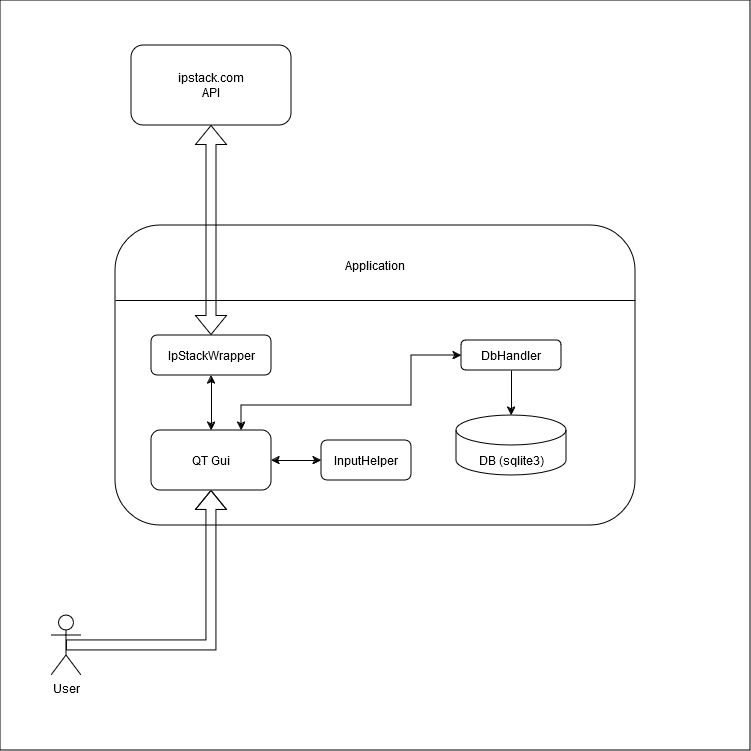

The diagram above was exported from draw.io. Its source (the exported page's mxGraphModel, read from the mxfile embedded in the PNG):
<mxGraphModel dx="1975" dy="1078" grid="1" gridSize="10" guides="1" tooltips="1" connect="1" arrows="1" fold="1" page="1" pageScale="1" pageWidth="827" pageHeight="1169" math="0" shadow="0">
  <root>
    <mxCell id="WIyWlLk6GJQsqaUBKTNV-0" />
    <mxCell id="WIyWlLk6GJQsqaUBKTNV-1" parent="WIyWlLk6GJQsqaUBKTNV-0" />
    <mxCell id="VOB6hcCKUsCOc-b2RM3g-26" value="" style="whiteSpace=wrap;html=1;aspect=fixed;" vertex="1" parent="WIyWlLk6GJQsqaUBKTNV-1">
      <mxGeometry x="39" y="125" width="750" height="750" as="geometry" />
    </mxCell>
    <mxCell id="VOB6hcCKUsCOc-b2RM3g-0" value="" style="rounded=1;whiteSpace=wrap;html=1;" vertex="1" parent="WIyWlLk6GJQsqaUBKTNV-1">
      <mxGeometry x="154" y="350" width="520" height="300" as="geometry" />
    </mxCell>
    <mxCell id="VOB6hcCKUsCOc-b2RM3g-1" value="Application" style="text;html=1;align=center;verticalAlign=middle;whiteSpace=wrap;rounded=0;" vertex="1" parent="WIyWlLk6GJQsqaUBKTNV-1">
      <mxGeometry x="364" y="370" width="100" height="40" as="geometry" />
    </mxCell>
    <mxCell id="VOB6hcCKUsCOc-b2RM3g-2" value="" style="shape=cylinder3;whiteSpace=wrap;html=1;boundedLbl=1;backgroundOutline=1;size=15;" vertex="1" parent="WIyWlLk6GJQsqaUBKTNV-1">
      <mxGeometry x="495" y="540" width="110" height="60" as="geometry" />
    </mxCell>
    <mxCell id="VOB6hcCKUsCOc-b2RM3g-3" value="DB (sqlite3)" style="text;html=1;align=center;verticalAlign=middle;whiteSpace=wrap;rounded=0;" vertex="1" parent="WIyWlLk6GJQsqaUBKTNV-1">
      <mxGeometry x="505" y="570" width="90" height="30" as="geometry" />
    </mxCell>
    <mxCell id="VOB6hcCKUsCOc-b2RM3g-4" value="&lt;div&gt;ipstack.com&lt;/div&gt;&lt;div&gt;API&lt;br&gt;&lt;/div&gt;" style="rounded=1;whiteSpace=wrap;html=1;" vertex="1" parent="WIyWlLk6GJQsqaUBKTNV-1">
      <mxGeometry x="170" y="170" width="160" height="80" as="geometry" />
    </mxCell>
    <mxCell id="VOB6hcCKUsCOc-b2RM3g-7" style="edgeStyle=orthogonalEdgeStyle;rounded=0;orthogonalLoop=1;jettySize=auto;html=1;exitX=0.5;exitY=0.5;exitDx=0;exitDy=0;exitPerimeter=0;entryX=0.5;entryY=1;entryDx=0;entryDy=0;shape=flexArrow;" edge="1" parent="WIyWlLk6GJQsqaUBKTNV-1" source="VOB6hcCKUsCOc-b2RM3g-5" target="VOB6hcCKUsCOc-b2RM3g-6">
      <mxGeometry relative="1" as="geometry">
        <mxPoint x="330" y="760" as="targetPoint" />
      </mxGeometry>
    </mxCell>
    <mxCell id="VOB6hcCKUsCOc-b2RM3g-5" value="&lt;div&gt;User&lt;/div&gt;" style="shape=umlActor;verticalLabelPosition=bottom;verticalAlign=top;html=1;outlineConnect=0;" vertex="1" parent="WIyWlLk6GJQsqaUBKTNV-1">
      <mxGeometry x="90" y="740" width="30" height="60" as="geometry" />
    </mxCell>
    <mxCell id="VOB6hcCKUsCOc-b2RM3g-23" style="edgeStyle=orthogonalEdgeStyle;rounded=0;orthogonalLoop=1;jettySize=auto;html=1;entryX=0;entryY=0.5;entryDx=0;entryDy=0;startArrow=classic;startFill=1;" edge="1" parent="WIyWlLk6GJQsqaUBKTNV-1" source="VOB6hcCKUsCOc-b2RM3g-6" target="VOB6hcCKUsCOc-b2RM3g-18">
      <mxGeometry relative="1" as="geometry" />
    </mxCell>
    <mxCell id="VOB6hcCKUsCOc-b2RM3g-6" value="QT Gui" style="rounded=1;whiteSpace=wrap;html=1;" vertex="1" parent="WIyWlLk6GJQsqaUBKTNV-1">
      <mxGeometry x="190" y="555" width="120" height="60" as="geometry" />
    </mxCell>
    <mxCell id="VOB6hcCKUsCOc-b2RM3g-8" value="" style="endArrow=none;html=1;rounded=0;entryX=0;entryY=0.25;entryDx=0;entryDy=0;exitX=1;exitY=0.25;exitDx=0;exitDy=0;" edge="1" parent="WIyWlLk6GJQsqaUBKTNV-1" source="VOB6hcCKUsCOc-b2RM3g-0" target="VOB6hcCKUsCOc-b2RM3g-0">
      <mxGeometry width="50" height="50" relative="1" as="geometry">
        <mxPoint x="30" y="490" as="sourcePoint" />
        <mxPoint x="80" y="440" as="targetPoint" />
      </mxGeometry>
    </mxCell>
    <mxCell id="VOB6hcCKUsCOc-b2RM3g-22" style="edgeStyle=orthogonalEdgeStyle;rounded=0;orthogonalLoop=1;jettySize=auto;html=1;entryX=0.75;entryY=0;entryDx=0;entryDy=0;startArrow=classic;startFill=1;" edge="1" parent="WIyWlLk6GJQsqaUBKTNV-1" source="VOB6hcCKUsCOc-b2RM3g-12" target="VOB6hcCKUsCOc-b2RM3g-6">
      <mxGeometry relative="1" as="geometry">
        <Array as="points">
          <mxPoint x="450" y="480" />
          <mxPoint x="450" y="530" />
          <mxPoint x="280" y="530" />
        </Array>
      </mxGeometry>
    </mxCell>
    <mxCell id="VOB6hcCKUsCOc-b2RM3g-12" value="DbHandler" style="rounded=1;whiteSpace=wrap;html=1;" vertex="1" parent="WIyWlLk6GJQsqaUBKTNV-1">
      <mxGeometry x="500" y="465" width="100" height="30" as="geometry" />
    </mxCell>
    <mxCell id="VOB6hcCKUsCOc-b2RM3g-20" style="edgeStyle=orthogonalEdgeStyle;rounded=0;orthogonalLoop=1;jettySize=auto;html=1;entryX=0.5;entryY=1;entryDx=0;entryDy=0;shape=flexArrow;startArrow=block;" edge="1" parent="WIyWlLk6GJQsqaUBKTNV-1" source="VOB6hcCKUsCOc-b2RM3g-13" target="VOB6hcCKUsCOc-b2RM3g-4">
      <mxGeometry relative="1" as="geometry" />
    </mxCell>
    <mxCell id="VOB6hcCKUsCOc-b2RM3g-24" style="edgeStyle=orthogonalEdgeStyle;rounded=0;orthogonalLoop=1;jettySize=auto;html=1;startArrow=classic;startFill=1;" edge="1" parent="WIyWlLk6GJQsqaUBKTNV-1" source="VOB6hcCKUsCOc-b2RM3g-13" target="VOB6hcCKUsCOc-b2RM3g-6">
      <mxGeometry relative="1" as="geometry" />
    </mxCell>
    <mxCell id="VOB6hcCKUsCOc-b2RM3g-13" value="&lt;div&gt;IpStackWrapper&lt;/div&gt;" style="rounded=1;whiteSpace=wrap;html=1;" vertex="1" parent="WIyWlLk6GJQsqaUBKTNV-1">
      <mxGeometry x="190" y="460" width="120" height="40" as="geometry" />
    </mxCell>
    <mxCell id="VOB6hcCKUsCOc-b2RM3g-17" style="edgeStyle=orthogonalEdgeStyle;rounded=0;orthogonalLoop=1;jettySize=auto;html=1;exitX=0.5;exitY=1;exitDx=0;exitDy=0;" edge="1" parent="WIyWlLk6GJQsqaUBKTNV-1" source="VOB6hcCKUsCOc-b2RM3g-13" target="VOB6hcCKUsCOc-b2RM3g-13">
      <mxGeometry relative="1" as="geometry" />
    </mxCell>
    <mxCell id="VOB6hcCKUsCOc-b2RM3g-18" value="InputHelper" style="rounded=1;whiteSpace=wrap;html=1;" vertex="1" parent="WIyWlLk6GJQsqaUBKTNV-1">
      <mxGeometry x="360" y="565" width="90" height="40" as="geometry" />
    </mxCell>
    <mxCell id="VOB6hcCKUsCOc-b2RM3g-21" style="edgeStyle=orthogonalEdgeStyle;rounded=0;orthogonalLoop=1;jettySize=auto;html=1;entryX=0.5;entryY=0;entryDx=0;entryDy=0;entryPerimeter=0;" edge="1" parent="WIyWlLk6GJQsqaUBKTNV-1" source="VOB6hcCKUsCOc-b2RM3g-12" target="VOB6hcCKUsCOc-b2RM3g-2">
      <mxGeometry relative="1" as="geometry" />
    </mxCell>
  </root>
</mxGraphModel>